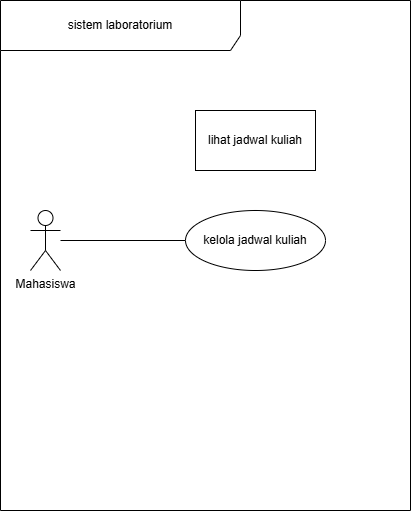

The diagram above was exported from draw.io. Its source (the exported page's mxGraphModel, read from the mxfile embedded in the PNG):
<mxGraphModel dx="705" dy="832" grid="1" gridSize="10" guides="1" tooltips="1" connect="1" arrows="1" fold="1" page="1" pageScale="1" pageWidth="850" pageHeight="1100" math="0" shadow="0">
  <root>
    <mxCell id="0" />
    <mxCell id="1" parent="0" />
    <mxCell id="OnYejpiL8CXBCUZHt28g-10" parent="1" style="shape=umlFrame;whiteSpace=wrap;html=1;pointerEvents=0;recursiveResize=0;container=1;collapsible=0;width=240;height=50;" value="sistem laboratorium" vertex="1">
      <mxGeometry height="510" width="410" x="170" y="150" as="geometry" />
    </mxCell>
    <mxCell id="OnYejpiL8CXBCUZHt28g-13" parent="OnYejpiL8CXBCUZHt28g-10" style="rounded=0;whiteSpace=wrap;html=1;" value="lihat jadwal kuliah" vertex="1">
      <mxGeometry height="60" width="120" x="195" y="110" as="geometry" />
    </mxCell>
    <mxCell id="OnYejpiL8CXBCUZHt28g-28" edge="1" parent="OnYejpiL8CXBCUZHt28g-10" source="OnYejpiL8CXBCUZHt28g-16" style="rounded=0;orthogonalLoop=1;jettySize=auto;html=1;endArrow=none;endFill=0;" target="OnYejpiL8CXBCUZHt28g-29" value="">
      <mxGeometry relative="1" as="geometry">
        <mxPoint x="180" y="240" as="targetPoint" />
      </mxGeometry>
    </mxCell>
    <mxCell id="OnYejpiL8CXBCUZHt28g-16" parent="OnYejpiL8CXBCUZHt28g-10" style="shape=umlActor;verticalLabelPosition=bottom;verticalAlign=top;html=1;outlineConnect=0;" value="Mahasiswa" vertex="1">
      <mxGeometry height="60" width="30" x="30" y="210" as="geometry" />
    </mxCell>
    <mxCell id="OnYejpiL8CXBCUZHt28g-29" parent="OnYejpiL8CXBCUZHt28g-10" style="ellipse;html=1;whiteSpace=wrap;" value="kelola jadwal kuliah" vertex="1">
      <mxGeometry height="60" width="140" x="185" y="210" as="geometry" />
    </mxCell>
  </root>
</mxGraphModel>